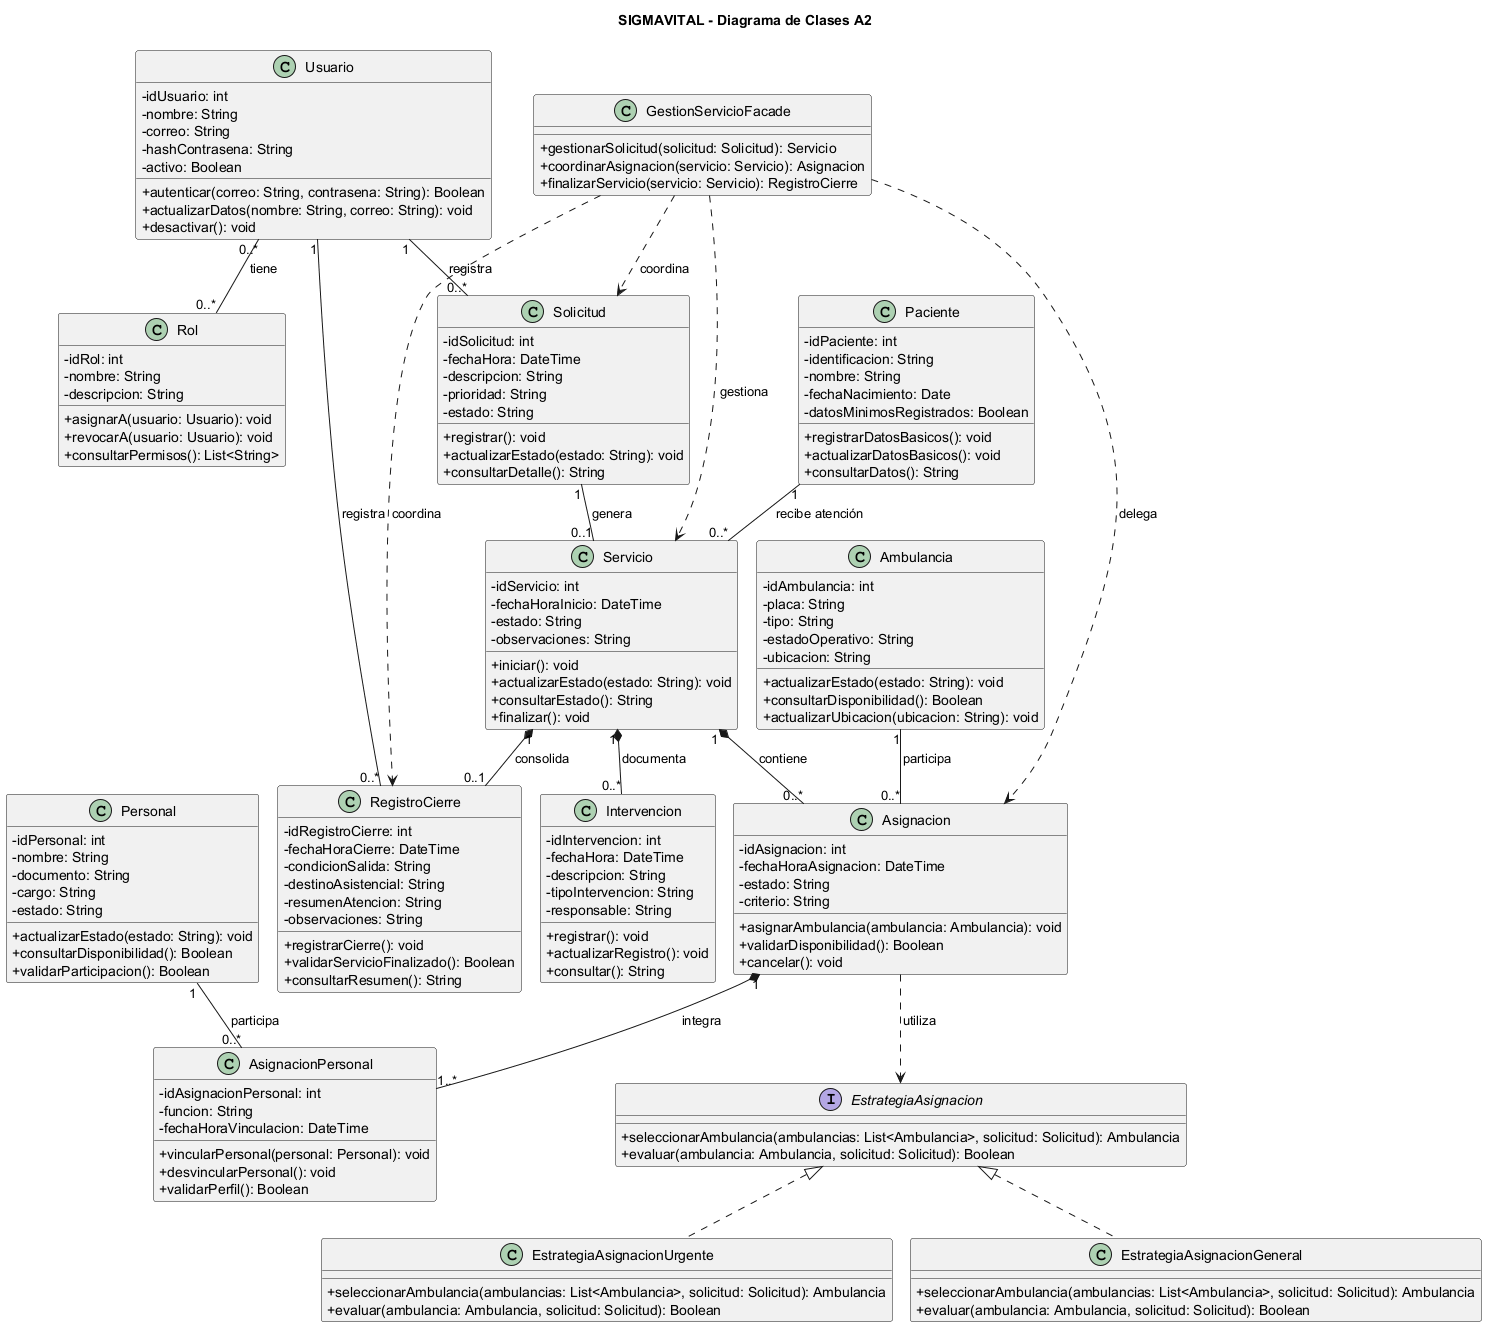

The diagram above was rendered by PlantUML. Its source (embedded in the PNG):
@startuml
!pragma layout smetana
title SIGMAVITAL - Diagrama de Clases A2

skinparam classAttributeIconSize 0

class Usuario {
  -idUsuario: int
  -nombre: String
  -correo: String
  -hashContrasena: String
  -activo: Boolean
  +autenticar(correo: String, contrasena: String): Boolean
  +actualizarDatos(nombre: String, correo: String): void
  +desactivar(): void
}

class Rol {
  -idRol: int
  -nombre: String
  -descripcion: String
  +asignarA(usuario: Usuario): void
  +revocarA(usuario: Usuario): void
  +consultarPermisos(): List<String>
}

class Ambulancia {
  -idAmbulancia: int
  -placa: String
  -tipo: String
  -estadoOperativo: String
  -ubicacion: String
  +actualizarEstado(estado: String): void
  +consultarDisponibilidad(): Boolean
  +actualizarUbicacion(ubicacion: String): void
}

class Personal {
  -idPersonal: int
  -nombre: String
  -documento: String
  -cargo: String
  -estado: String
  +actualizarEstado(estado: String): void
  +consultarDisponibilidad(): Boolean
  +validarParticipacion(): Boolean
}

class Solicitud {
  -idSolicitud: int
  -fechaHora: DateTime
  -descripcion: String
  -prioridad: String
  -estado: String
  +registrar(): void
  +actualizarEstado(estado: String): void
  +consultarDetalle(): String
}

class Servicio {
  -idServicio: int
  -fechaHoraInicio: DateTime
  -estado: String
  -observaciones: String
  +iniciar(): void
  +actualizarEstado(estado: String): void
  +consultarEstado(): String
  +finalizar(): void
}

class Asignacion {
  -idAsignacion: int
  -fechaHoraAsignacion: DateTime
  -estado: String
  -criterio: String
  +asignarAmbulancia(ambulancia: Ambulancia): void
  +validarDisponibilidad(): Boolean
  +cancelar(): void
}

class AsignacionPersonal {
  -idAsignacionPersonal: int
  -funcion: String
  -fechaHoraVinculacion: DateTime
  +vincularPersonal(personal: Personal): void
  +desvincularPersonal(): void
  +validarPerfil(): Boolean
}

class Paciente {
  -idPaciente: int
  -identificacion: String
  -nombre: String
  -fechaNacimiento: Date
  -datosMinimosRegistrados: Boolean
  +registrarDatosBasicos(): void
  +actualizarDatosBasicos(): void
  +consultarDatos(): String
}

class Intervencion {
  -idIntervencion: int
  -fechaHora: DateTime
  -descripcion: String
  -tipoIntervencion: String
  -responsable: String
  +registrar(): void
  +actualizarRegistro(): void
  +consultar(): String
}

class RegistroCierre {
  -idRegistroCierre: int
  -fechaHoraCierre: DateTime
  -condicionSalida: String
  -destinoAsistencial: String
  -resumenAtencion: String
  -observaciones: String
  +registrarCierre(): void
  +validarServicioFinalizado(): Boolean
  +consultarResumen(): String
}

interface EstrategiaAsignacion {
  +seleccionarAmbulancia(ambulancias: List<Ambulancia>, solicitud: Solicitud): Ambulancia
  +evaluar(ambulancia: Ambulancia, solicitud: Solicitud): Boolean
}

class EstrategiaAsignacionUrgente {
  +seleccionarAmbulancia(ambulancias: List<Ambulancia>, solicitud: Solicitud): Ambulancia
  +evaluar(ambulancia: Ambulancia, solicitud: Solicitud): Boolean
}

class EstrategiaAsignacionGeneral {
  +seleccionarAmbulancia(ambulancias: List<Ambulancia>, solicitud: Solicitud): Ambulancia
  +evaluar(ambulancia: Ambulancia, solicitud: Solicitud): Boolean
}

Usuario "0..*" -- "0..*" Rol : tiene
Usuario "1" -- "0..*" Solicitud : registra
Solicitud "1" -- "0..1" Servicio : genera
Servicio "1" *-- "0..*" Asignacion : contiene
Ambulancia "1" -- "0..*" Asignacion : participa
Asignacion "1" *-- "1..*" AsignacionPersonal : integra
Personal "1" -- "0..*" AsignacionPersonal : participa
Servicio "1" *-- "0..*" Intervencion : documenta
Servicio "1" *-- "0..1" RegistroCierre : consolida
Usuario "1" -- "0..*" RegistroCierre : registra

Asignacion ..> EstrategiaAsignacion : utiliza
EstrategiaAsignacion <|.. EstrategiaAsignacionUrgente
EstrategiaAsignacion <|.. EstrategiaAsignacionGeneral

Paciente "1" -- "0..*" Servicio : recibe atención


class GestionServicioFacade {
  +gestionarSolicitud(solicitud: Solicitud): Servicio
  +coordinarAsignacion(servicio: Servicio): Asignacion
  +finalizarServicio(servicio: Servicio): RegistroCierre
}

GestionServicioFacade ..> Solicitud : coordina
GestionServicioFacade ..> Asignacion : delega
GestionServicioFacade ..> Servicio : gestiona
GestionServicioFacade ..> RegistroCierre : coordina
@enduml